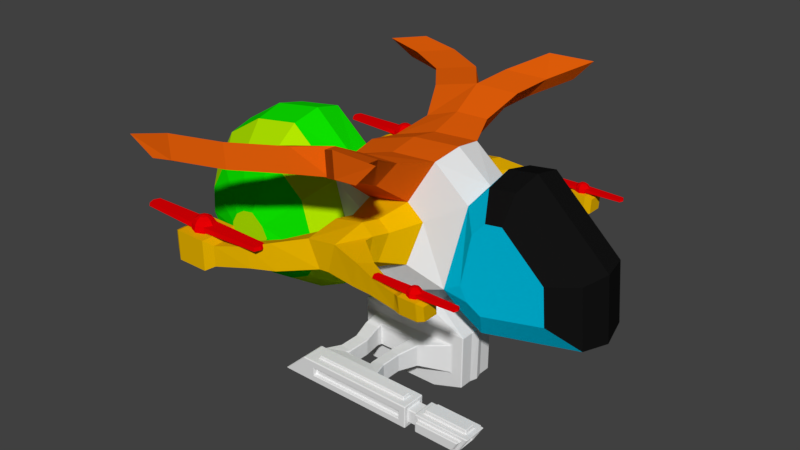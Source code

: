 # Source: DroneBot.blend  (saved by Blender 2.79.0; exported with 4.5.12 LTS)
import bpy
from mathutils import Matrix  # noqa: F401  (used for matrix-valued properties, if any)

bpy.ops.wm.read_factory_settings(use_empty=True)
scene = bpy.context.scene
scene.name = 'Scene'

# ---- collections
col_collection_1 = bpy.data.collections.new('Collection 1'); scene.collection.children.link(col_collection_1)

# ---- materials (node trees are filled in below, after node groups)
mat_propellers = bpy.data.materials.new('Propellers')
mat_propellers.alpha_threshold = 0.0
mat_propellers.use_transparent_shadow = False
mat_propellers.diffuse_color = (0.8, 0.0, 0.001383, 1.0)
mat_propellers.roughness = 0.5
mat_body = bpy.data.materials.new('Body')
mat_body.alpha_threshold = 0.0
mat_body.use_transparent_shadow = False
mat_body.roughness = 0.5
mat_body.line_color = (0.0, 0.0, 0.0, 1.0)
mat_wings = bpy.data.materials.new('Wings')
mat_wings.alpha_threshold = 0.0
mat_wings.use_transparent_shadow = False
mat_wings.diffuse_color = (0.8, 0.1181, 0.00326, 1.0)
mat_wings.roughness = 0.5
mat_arms = bpy.data.materials.new('Arms')
mat_arms.alpha_threshold = 0.0
mat_arms.use_transparent_shadow = False
mat_arms.diffuse_color = (0.8, 0.4512, 0.0, 1.0)
mat_arms.roughness = 0.5
mat_stripes = bpy.data.materials.new('Stripes')
mat_stripes.alpha_threshold = 0.0
mat_stripes.use_transparent_shadow = False
mat_stripes.diffuse_color = (0.4439, 0.8, 0.0, 1.0)
mat_stripes.roughness = 0.5
mat_butt = bpy.data.materials.new('Butt')
mat_butt.alpha_threshold = 0.0
mat_butt.use_transparent_shadow = False
mat_butt.diffuse_color = (0.004463, 0.8, 0.0, 1.0)
mat_butt.roughness = 0.5
mat_vizor = bpy.data.materials.new('Vizor')
mat_vizor.alpha_threshold = 0.0
mat_vizor.use_transparent_shadow = False
mat_vizor.diffuse_color = (0.007194, 0.007194, 0.007194, 1.0)
mat_vizor.roughness = 0.5
mat_head = bpy.data.materials.new('Head')
mat_head.alpha_threshold = 0.0
mat_head.use_transparent_shadow = False
mat_head.diffuse_color = (0.0, 0.538, 0.8, 1.0)
mat_head.roughness = 0.5

# ---- material node trees

# ---- world
world_world = bpy.data.worlds.new('World'); scene.world = world_world
world_world.color = (0.05088, 0.05088, 0.05088)
world_world.use_sun_shadow = False
world_world.sun_shadow_jitter_overblur = 0.0
world_world.cycles.sampling_method = 'MANUAL'

# ---- meshes
me_sphere = bpy.data.meshes.new('Sphere')
me_sphere.from_pydata([(-6.494e-09, 0.0477, -2.648e-09), (-1.183e-08, -0.002299, 0.05), (0.01353, 0.01123, 0.04619), (0.025, 0.0227, 0.03536), (0.03266, 0.03036, 0.01913), (0.03536, 0.03306, -2.648e-09), (0.03266, 0.03036, -0.01913), (0.01913, -0.002299, 0.04619), (0.03536, -0.002299, 0.03536), (0.04619, -0.002299, 0.01913), (0.05, -0.002299, -2.648e-09), (0.04619, -0.002299, -0.01913), (0.01353, -0.01583, 0.04619), (0.025, -0.0273, 0.03536), (0.03266, -0.03496, 0.01913), (0.03536, -0.03765, -2.648e-09), (0.03266, -0.03496, -0.01913), (-5.872e-09, -0.02143, 0.04619), (-5.872e-09, -0.03765, 0.03536), (-4.382e-09, -0.04849, 0.01913), (-5.872e-09, -0.0523, -2.648e-09), (-4.382e-09, -0.04849, -0.01913), (-6.617e-09, 0.01684, 0.04619), (-7.362e-09, 0.03306, 0.03536), (-8.852e-09, 0.04389, 0.01913), (-8.852e-09, 0.04389, -0.01913), (0.03266, 0.03036, 0.01913), (0.03536, 0.03306, -2.648e-09), (0.04619, -0.002299, 0.01913), (0.05, -0.002299, -2.648e-09), (0.2999, 0.0001194, 0.0179), (0.3029, 0.0001194, 0.003045), (0.2894, -0.02524, 0.0179), (0.2915, -0.02733, 0.003045), (0.2894, 0.02547, 0.0179), (0.2915, 0.02756, 0.003045), (0.2999, 0.0001194, 0.0179), (0.3029, 0.0001194, 0.003045)], [], [(25, 0, 5, 6), (24, 23, 3, 4), (22, 1, 2), (0, 24, 4, 5), (23, 22, 2, 3), (2, 1, 7), (9, 10, 29, 28), (3, 2, 7, 8), (6, 5, 10, 11), (4, 3, 8, 9), (14, 15, 33, 32), (8, 7, 12, 13), (11, 10, 15, 16), (9, 8, 13, 14), (7, 1, 12), (16, 15, 20, 21), (14, 13, 18, 19), (12, 1, 17), (15, 14, 19, 20), (13, 12, 17, 18), (10, 9, 30, 31), (4, 9, 28, 26), (5, 4, 26, 27), (10, 5, 27, 29), (31, 30, 32, 33), (35, 34, 36, 37), (26, 28, 36, 34), (28, 29, 37, 36), (15, 10, 31, 33), (29, 27, 35, 37), (27, 26, 34, 35), (9, 14, 32, 30)])
me_sphere.materials.append(mat_propellers)
me_sphere.use_remesh_preserve_volume = False
me_sphere.use_remesh_preserve_attributes = False
me_sphere.use_mirror_vertex_groups = False
me_sphere.update()
me_plane_001 = bpy.data.meshes.new('Plane.001')
me_plane_001.from_pydata([(-0.1387, 0.4014, 2.978e-08), (0.1387, 0.4014, 2.978e-08), (-0.1387, 0.6639, 1.678e-08), (0.1387, 0.6639, 1.678e-08), (-0.4243, 0.7832, 2.608e-08), (0.4243, 0.7832, 2.608e-08), (-0.426, 1.169, 5.612e-08), (0.4226, 1.169, 5.612e-08), (-0.3774, 1.245, 6.205e-08), (0.1873, 1.245, 6.205e-08), (-0.1343, 0.6639, 0.05379), (-0.1343, 0.4014, 0.05379), (0.1329, 0.4014, 0.05379), (0.1329, 0.6639, 0.05379), (0.4081, 0.7832, 0.05379), (-0.4095, 0.7832, 0.05379), (0.4064, 1.169, 0.05379), (-0.4111, 1.169, 0.05379), (0.1797, 1.245, 0.05379), (-0.3643, 1.245, 0.05379), (-0.07265, 0.6639, 0.1115), (-0.07265, 0.4014, 0.1115), (0.07123, 0.4014, 0.1115), (0.07123, 0.6639, 0.1115), (0.04503, 0.8934, 0.2156), (-0.2239, 0.8934, 0.2156), (0.04429, 1.058, 0.2156), (-0.2246, 1.058, 0.2156), (0.1797, 1.245, 0.1514), (-0.3643, 1.245, 0.1514), (0.4081, 0.7832, 0.1514), (-0.4095, 0.7832, 0.1514), (0.4064, 1.169, 0.1514), (-0.4111, 1.169, 0.1514), (0.1285, 0.8947, 0.2647), (-0.3257, 0.8947, 0.2647), (0.1276, 1.057, 0.2647), (-0.3266, 1.057, 0.2647), (0.08587, 0.9099, 0.4097), (-0.2832, 0.9099, 0.4097), (0.08511, 1.042, 0.4097), (-0.284, 1.042, 0.4097), (0.08587, 0.9099, 0.5578), (-0.2832, 0.9099, 0.5578), (0.08511, 1.042, 0.5578), (-0.284, 1.042, 0.5578), (0.1226, 0.8968, 0.715), (-0.2659, 0.8968, 0.715), (0.001375, 1.039, 0.5957), (-0.1987, 1.039, 0.5957), (0.1226, 0.8968, 0.7792), (-0.2659, 0.8968, 0.7792), (0.1219, 1.002, 0.8331), (-0.2676, 1.002, 0.8331), (0.4876, 0.93, 0.6923), (0.487, 1.026, 0.6923), (0.4876, 0.93, 0.8019), (0.487, 1.026, 0.8019), (0.4339, 0.8986, 0.715), (0.4869, 1.057, 0.6612), (0.4339, 0.8986, 0.7792), (0.4343, 1.004, 0.8331), (0.6021, 0.9149, 0.7061), (0.5821, 1.02, 0.664), (0.6021, 0.9149, 0.7882), (0.5869, 1.015, 0.8303), (0.5599, 0.9305, 0.6923), (0.5593, 1.026, 0.6923), (0.5599, 0.9305, 0.8019), (0.5593, 1.026, 0.8019), (0.9407, 0.9397, 0.6903), (0.8929, 1.022, 0.6903), (0.9407, 0.9397, 0.804), (0.8929, 1.022, 0.804), (0.9118, 0.9167, 0.7061), (0.8667, 1.022, 0.664), (0.9118, 0.9167, 0.7882), (0.864, 1.017, 0.8303), (0.6331, 0.9397, 0.6903), (0.5854, 1.022, 0.6903), (0.6331, 0.9397, 0.804), (0.5854, 1.022, 0.804), (-0.5252, 1.054, 0.6612), (-0.3553, 0.8956, 0.6612), (-0.5252, 1.054, 0.8331), (-0.3553, 0.8956, 0.8331), (0.00199, 0.9132, 0.5957), (-0.1981, 0.9132, 0.5957), (0.1225, 0.9496, 0.8331), (-0.2672, 0.9496, 0.8331), (0.4346, 0.9514, 0.8331), (0.4878, 0.8989, 0.6612), (0.1228, 0.8755, 0.7792), (0.1228, 0.8755, 0.715), (-0.2658, 0.8755, 0.715), (-0.2658, 0.8755, 0.7792), (0.4341, 0.8773, 0.7792), (0.4341, 0.8773, 0.715), (0.5873, 0.9424, 0.8303), (0.5826, 0.9375, 0.664), (0.9062, 0.9442, 0.8303), (0.9145, 0.9395, 0.664), (0.6022, 0.8868, 0.7882), (0.6022, 0.8868, 0.7061), (0.912, 0.8886, 0.7882), (0.912, 0.8886, 0.7061), (0.1226, 0.8968, 0.8331), (-0.3198, 0.8968, 0.8331), (0.1217, 1.055, 0.8331), (-0.3207, 1.055, 0.8331), (0.4878, 0.8989, 0.8331), (0.4869, 1.057, 0.8331), (0.1225, 0.9496, 0.8073), (0.1219, 1.002, 0.8073), (-0.2672, 0.9496, 0.8073), (-0.2676, 1.002, 0.8073), (0.4346, 0.9514, 0.8073), (0.4343, 1.004, 0.8073), (0.56, 0.9147, 0.8303), (0.5592, 1.042, 0.8303), (0.9539, 0.917, 0.8303), (0.8797, 1.044, 0.8303), (0.5873, 0.9424, 0.8615), (0.5869, 1.015, 0.8615), (0.9062, 0.9442, 0.8615), (0.864, 1.017, 0.8615), (0.56, 0.9147, 0.664), (0.5592, 1.042, 0.664), (0.9539, 0.917, 0.664), (0.8797, 1.044, 0.664), (0.5826, 0.9375, 0.6312), (0.5821, 1.02, 0.6312), (0.9145, 0.9395, 0.6312), (0.8667, 1.022, 0.6312), (0.3235, 0.8673, 0.1514), (-0.3257, 0.8673, 0.1514), (0.3226, 1.084, 0.1514), (-0.3266, 1.084, 0.1514), (-0.2239, 0.9031, 0.2553), (-0.2246, 1.049, 0.2553), (0.03485, 1.056, 0.2223), (0.03561, 0.8962, 0.2222), (-0.006007, 1.035, 0.4003), (-0.005411, 0.9165, 0.4003), (-0.1907, 0.9166, 0.4003), (-0.1913, 1.035, 0.4003), (-0.1907, 0.9162, 0.569), (-0.1913, 1.036, 0.569), (-0.006007, 1.036, 0.569), (-0.005411, 0.9162, 0.569), (0.1226, 0.8968, 0.6612), (-0.3198, 0.8968, 0.6612), (0.1217, 1.055, 0.6612), (-0.3207, 1.055, 0.6612)], [], [(0, 2, 3, 1), (2, 4, 5, 3), (4, 6, 7, 5), (6, 8, 9, 7), (16, 18, 28, 32), (10, 11, 21, 20), (18, 19, 29, 28), (15, 10, 20, 31), (1, 3, 13, 12), (6, 4, 15, 17), (4, 2, 10, 15), (9, 8, 19, 18), (2, 0, 11, 10), (7, 9, 18, 16), (0, 1, 12, 11), (5, 7, 16, 14), (3, 5, 14, 13), (8, 6, 17, 19), (21, 22, 23, 20), (20, 23, 30, 31), (137, 135, 35, 37), (33, 32, 28, 29), (11, 12, 22, 21), (14, 16, 32, 30), (13, 14, 30, 23), (19, 17, 33, 29), (12, 13, 23, 22), (17, 15, 31, 33), (134, 135, 31, 30), (137, 136, 32, 33), (136, 134, 30, 32), (135, 137, 33, 31), (34, 36, 40, 38), (142, 143, 149, 148), (134, 136, 36, 34), (148, 149, 86, 48), (41, 39, 43, 45), (49, 48, 86, 87), (37, 35, 39, 41), (49, 87, 146, 147), (147, 146, 144, 145), (145, 144, 138, 139), (38, 40, 44, 42), (139, 138, 25, 27), (150, 152, 59, 91), (42, 44, 152, 150), (27, 25, 24, 26), (45, 43, 151, 153), (90, 61, 117, 116), (46, 58, 97, 93), (109, 153, 82, 84), (152, 153, 109, 108), (55, 57, 69, 67), (50, 51, 95, 92), (152, 108, 111, 59), (61, 52, 113, 117), (55, 54, 91, 59), (56, 57, 111, 110), (57, 55, 59, 111), (54, 56, 110, 91), (127, 119, 121, 129), (54, 55, 67, 66), (56, 54, 66, 68), (57, 56, 68, 69), (127, 126, 66, 67), (118, 119, 69, 68), (119, 127, 67, 69), (126, 118, 68, 66), (72, 70, 78, 80), (101, 99, 130, 132), (62, 74, 105, 103), (98, 100, 124, 122), (71, 70, 128, 129), (72, 73, 121, 120), (73, 71, 129, 121), (70, 72, 120, 128), (78, 79, 81, 80), (73, 72, 80, 81), (71, 73, 81, 79), (70, 71, 79, 78), (82, 83, 85, 84), (107, 109, 84, 85), (153, 151, 83, 82), (151, 107, 85, 83), (46, 47, 151, 150), (51, 50, 106, 107), (47, 51, 107, 151), (60, 58, 91, 110), (58, 46, 150, 91), (50, 60, 110, 106), (94, 93, 92, 95), (92, 93, 97, 96), (51, 47, 94, 95), (47, 46, 93, 94), (60, 50, 92, 96), (58, 60, 96, 97), (62, 64, 118, 126), (76, 74, 128, 120), (74, 62, 126, 128), (64, 76, 120, 118), (102, 103, 105, 104), (64, 62, 103, 102), (76, 64, 102, 104), (74, 76, 104, 105), (88, 89, 107, 106), (53, 52, 108, 109), (89, 53, 109, 107), (61, 90, 110, 111), (90, 88, 106, 110), (52, 61, 111, 108), (114, 112, 113, 115), (113, 112, 116, 117), (52, 53, 115, 113), (88, 90, 116, 112), (53, 89, 114, 115), (89, 88, 112, 114), (98, 65, 119, 118), (77, 100, 120, 121), (65, 77, 121, 119), (100, 98, 118, 120), (123, 122, 124, 125), (100, 77, 125, 124), (77, 65, 123, 125), (65, 98, 122, 123), (63, 99, 126, 127), (101, 75, 129, 128), (75, 63, 127, 129), (99, 101, 128, 126), (130, 131, 133, 132), (75, 101, 132, 133), (63, 75, 133, 131), (99, 63, 131, 130), (24, 25, 135, 134), (27, 26, 136, 137), (25, 138, 35, 135), (139, 27, 137, 37), (26, 140, 36, 136), (141, 24, 134, 34), (140, 142, 40, 36), (143, 141, 34, 38), (138, 144, 39, 35), (145, 139, 37, 41), (144, 146, 43, 39), (147, 145, 41, 45), (142, 148, 44, 40), (149, 143, 38, 42), (87, 86, 150, 151), (48, 49, 153, 152), (49, 147, 45, 153), (148, 48, 152, 44), (86, 149, 42, 150), (146, 87, 151, 43), (140, 141, 143, 142), (24, 141, 140, 26)])
me_plane_001.use_remesh_preserve_volume = False
me_plane_001.use_remesh_preserve_attributes = False
me_plane_001.use_mirror_vertex_groups = False
me_plane_001.update()
me_plane = bpy.data.meshes.new('Plane')
me_plane.from_pydata([(-0.2051, -0.5308, -2.923e-09), (0.03194, -0.4183, 7.549e-09), (-0.4808, 0.4274, -6.446e-09), (0.2258, 0.566, 5.835e-09), (0.3426, -0.3099, 3.268e-09), (0.4762, 0.369, 2.086e-09), (-0.4287, -0.4214, -8.2e-09), (-0.6116, 0.2147, -1.054e-08), (-0.534, -0.6235, -2.028e-09), (-0.964, 0.5289, -1.45e-08), (-0.7562, -0.7261, -3.183e-08), (-1.332, 0.4702, -2.53e-08), (-1.028, -0.7633, -3.183e-08), (-1.636, 0.2824, -3.715e-08), (-1.327, -0.733, -3.183e-08), (-1.825, -0.03751, -4.942e-08), (-1.704, -0.5807, -6.163e-08), (-1.846, -0.3363, -6.092e-08), (0.401, -0.4631, 3.535e-09), (0.595, 0.5222, 1.819e-09), (0.58, -0.5655, 3.027e-10), (0.7999, 0.5508, -1.641e-09), (1.358, -0.3902, -1.465e-08), (1.321, 0.06539, -1.479e-08), (-0.1968, -0.4978, 0.2844), (0.02514, -0.3925, 0.2844), (-0.4549, 0.3992, 0.212), (0.2066, 0.529, 0.212), (0.3457, -0.2696, 0.2844), (0.4607, 0.3144, 0.212), (-0.4532, -0.3901, 0.212), (-0.6138, 0.1682, 0.212), (-0.5731, -0.601, 0.212), (-0.9763, 0.4765, 0.212), (-0.7815, -0.6971, 0.212), (-1.322, 0.4215, 0.212), (-1.037, -0.732, 0.212), (-1.607, 0.2454, 0.212), (-1.316, -0.7036, 0.212), (-1.783, -0.05454, 0.212), (-1.67, -0.5608, 0.212), (-1.803, -0.333, 0.212), (0.428, -0.4278, 0.212), (0.6063, 0.4776, 0.212), (0.5925, -0.5219, 0.212), (0.7945, 0.5039, 0.212), (1.308, -0.3608, 0.212), (1.273, 0.05784, 0.212), (-0.7542, 0.04548, 0.3975), (-0.6348, -0.3696, 0.3975), (-1.024, 0.2747, 0.3975), (-0.724, -0.5141, 0.3975), (-1.281, 0.2338, 0.3975), (-0.8789, -0.5856, 0.3975), (-1.492, 0.1029, 0.3975), (-1.069, -0.6115, 0.3975), (-1.624, -0.1201, 0.3975), (-1.277, -0.5904, 0.3975), (-1.639, -0.3202, 0.3975), (-1.54, -0.4842, 0.3975), (0.485, -0.1813, 0.3037), (0.5579, 0.1889, 0.3037), (0.5371, -0.2815, 0.3037), (0.6502, 0.2924, 0.3037), (0.6414, -0.3412, 0.3037), (0.7695, 0.309, 0.3037), (1.095, -0.2391, 0.3037), (1.073, 0.0263, 0.3037), (-0.2603, 0.18, 0.2803), (-0.138, -0.245, 0.3728), (-0.03286, -0.1951, 0.3728), (0.05313, 0.2415, 0.2803), (0.119, -0.1369, 0.3728), (0.1735, 0.1398, 0.2803), (-0.3356, 0.07053, 0.2803), (-0.2595, -0.194, 0.2803), (-1.131, -0.3781, 0.5126), (-1.068, -0.3695, 0.5126), (-1.201, -0.1299, 0.5126), (-1.271, -0.1733, 0.5126), (-1.016, -0.3457, 0.5126), (-1.116, -0.1164, 0.5126), (-0.9868, -0.27, 0.5126), (-1.026, -0.1924, 0.5126), (-1.315, -0.2473, 0.5126), (-1.2, -0.3711, 0.5126), (-1.32, -0.2954, 0.5126), (-1.287, -0.3358, 0.5126), (0.1089, 0.5761, 0.4524), (-0.3822, 0.4797, 0.4524), (0.005053, 0.4212, 0.5207), (-0.2372, 0.3737, 0.5207), (0.1724, 0.6978, 0.692), (-0.501, 0.6014, 0.692), (0.02995, 0.5429, 0.7603), (-0.3022, 0.4954, 0.7603), (-0.1289, 0.5368, -2.096e-09), (-0.1336, 0.5689, 0.4524), (-0.1444, 0.518, 0.7603), (-0.1544, 0.6914, 0.692), (-0.1135, 0.398, 0.5207), (-0.1269, 0.504, 0.212), (-0.319, 0.7162, 0.9065), (-0.6656, 0.6262, 0.9065), (-0.309, 0.5427, 0.9065), (-0.4668, 0.5201, 0.9065), (-0.6588, 0.7162, 1.109), (-1.005, 0.6262, 1.109), (-0.6489, 0.5427, 1.109), (-0.8067, 0.5201, 1.109), (0.2673, 0.765, 0.8837), (0.1248, 0.6102, 0.8837), (-0.04954, 0.5852, 0.8837), (-0.0595, 0.7587, 0.8837), (0.494, 0.8842, 1.081), (0.3516, 0.7294, 1.081), (0.1772, 0.7044, 1.06), (0.1673, 0.8779, 1.06), (-1.012, 0.7162, 1.226), (-1.359, 0.6262, 1.242), (-1.002, 0.5427, 1.226), (-1.16, 0.5201, 1.242), (0.05612, 0.1003, 0.4616), (0.01876, -0.08937, 0.525), (-0.0264, 0.17, 0.4616), (-0.08535, -0.1293, 0.525), (-0.1574, -0.1635, 0.525), (-0.2413, 0.1279, 0.4616), (0.4864, 0.04545, 0.9283), (0.4812, 0.03284, 0.8197), (-0.2608, -0.108, 0.6547), (-0.313, 0.0733, 0.6547), (0.03604, 0.1208, 0.6562), (-0.001318, -0.0689, 0.6562), (-0.04648, 0.1381, 0.8389), (-0.1054, -0.06832, 0.8389), (-0.1775, -0.07517, 0.8389), (-0.2613, 0.1091, 0.8389), (-0.001318, -0.0689, 0.5928), (-0.1054, -0.1088, 0.5928), (-0.04648, 0.1905, 0.5928), (0.03604, 0.1208, 0.5928), (-0.313, 0.0733, 0.5928), (-0.2613, 0.1483, 0.5928), (-0.1775, -0.1263, 0.5928), (-0.2608, -0.108, 0.5928), (-0.2407, -0.1285, 0.4616), (-0.2929, 0.05283, 0.4616), (0.4849, -0.06506, 0.9238), (0.4859, -0.06969, 0.8241), (0.5326, -0.06562, 0.9398), (0.5326, 0.06004, 0.9568), (0.5326, -0.06562, 0.803), (0.5326, 0.06004, 0.8138), (0.661, -0.06562, 0.9398), (0.661, 0.06004, 0.9568), (0.661, -0.06562, 0.803), (0.661, 0.06004, 0.8138), (0.7059, -0.05202, 0.9265), (0.7059, 0.04644, 0.9398), (0.7059, -0.05202, 0.8193), (0.7059, 0.04644, 0.8277), (0.1297, -0.06504, 0.875), (0.2711, -0.05455, 0.8954), (0.286, 0.07013, 0.8975), (0.1583, 0.1049, 0.8761), (0.1966, 0.06847, 0.7625), (0.3033, 0.04739, 0.8017), (0.2966, -0.0472, 0.8038), (0.1798, -0.04701, 0.7636), (-0.8462, -0.1879, 0.9043), (-0.8462, -0.1879, 1.088), (-0.8462, -0.04268, 1.088), (-0.8462, -0.04268, 0.9043), (-0.903, -0.2211, 0.8622), (-0.903, -0.2211, 1.13), (-0.903, -0.009503, 1.13), (-0.903, -0.009503, 0.8622), (-1.133, -0.2211, 0.8622), (-1.133, -0.2211, 1.13), (-1.133, -0.009503, 1.13), (-1.133, -0.009503, 0.8622), (-1.207, -0.1807, 0.9134), (-1.207, -0.1807, 1.079), (-1.207, -0.04989, 1.079), (-1.207, -0.04989, 0.9134), (-0.4798, 0.04788, 0.9556), (-0.6256, 0.0002529, 1.018), (-0.6047, -0.1448, 1.018), (-0.438, -0.1336, 0.9556), (-0.5056, 0.01046, 0.8178), (-0.6385, -0.01846, 0.8801), (-0.4795, -0.1162, 0.8178), (-0.6255, -0.1361, 0.8801)], [], [(34, 32, 51, 53), (36, 34, 53, 55), (31, 33, 50, 48), (38, 36, 55, 57), (33, 35, 52, 50), (30, 31, 48, 49), (51, 49, 82, 80), (57, 55, 76, 85), (52, 54, 79, 78), (48, 50, 81, 83), (59, 57, 85, 87), (29, 27, 71, 73), (26, 31, 74, 68), (74, 75, 146, 147), (40, 38, 57, 59), (35, 37, 54, 52), (37, 39, 56, 54), (39, 41, 58, 56), (32, 30, 49, 51), (29, 28, 60, 61), (45, 43, 63, 65), (44, 46, 66, 64), (20, 22, 46, 44), (3, 96, 101, 27), (12, 10, 34, 36), (23, 21, 45, 47), (7, 9, 33, 31), (4, 18, 42, 28), (8, 6, 30, 32), (19, 5, 29, 43), (1, 4, 28, 25), (13, 15, 39, 37), (5, 3, 27, 29), (14, 12, 36, 38), (9, 11, 35, 33), (18, 20, 44, 42), (17, 16, 40, 41), (10, 8, 32, 34), (21, 19, 43, 45), (2, 7, 31, 26), (15, 17, 41, 39), (0, 1, 25, 24), (22, 23, 47, 46), (6, 0, 24, 30), (16, 14, 38, 40), (11, 13, 37, 35), (41, 40, 59, 58), (61, 60, 62, 63), (63, 62, 64, 65), (65, 64, 66, 67), (28, 42, 62, 60), (47, 45, 65, 67), (46, 47, 67, 66), (42, 44, 64, 62), (43, 29, 61, 63), (75, 69, 126, 146), (72, 73, 122, 123), (73, 71, 124, 122), (28, 29, 73, 72), (30, 24, 69, 75), (31, 30, 75, 74), (146, 126, 144, 145), (71, 27, 88, 90), (85, 84, 86, 87), (76, 79, 84, 85), (77, 78, 79, 76), (80, 81, 78, 77), (82, 83, 81, 80), (58, 59, 87, 86), (50, 52, 78, 81), (55, 53, 77, 76), (53, 51, 80, 77), (56, 58, 86, 84), (49, 48, 83, 82), (54, 56, 84, 79), (90, 88, 92, 94), (26, 68, 91, 89), (27, 101, 97, 88), (68, 100, 91), (99, 98, 112, 113), (91, 100, 98, 95), (89, 91, 95, 93), (88, 97, 99, 92), (103, 105, 109, 107), (98, 100, 90, 94), (97, 101, 26, 89), (101, 96, 2, 26), (100, 68, 71, 90), (99, 97, 89, 93), (98, 99, 102, 104), (93, 95, 105, 103), (99, 93, 103, 102), (95, 98, 104, 105), (107, 109, 121, 119), (102, 103, 107, 106), (104, 102, 106, 108), (105, 104, 108, 109), (113, 112, 116, 117), (92, 99, 113, 110), (94, 92, 110, 111), (98, 94, 111, 112), (114, 117, 116, 115), (112, 111, 115, 116), (110, 113, 117, 114), (111, 110, 114, 115), (120, 118, 119, 121), (106, 107, 119, 118), (108, 106, 118, 120), (109, 108, 120, 121), (168, 167, 129, 149), (128, 148, 150, 151), (122, 124, 140, 141), (123, 122, 141, 138), (28, 72, 70, 25), (69, 24, 25, 70), (141, 140, 134, 132), (143, 142, 131, 137), (144, 139, 135, 136), (140, 143, 137, 134), (139, 138, 133, 135), (188, 187, 172, 171), (164, 163, 148, 128), (136, 135, 134, 137), (127, 147, 142, 143), (147, 146, 145, 142), (125, 123, 138, 139), (124, 127, 143, 140), (126, 125, 139, 144), (142, 145, 130, 131), (145, 144, 136, 130), (138, 141, 132, 133), (68, 74, 147, 127), (69, 70, 125, 126), (71, 68, 127, 124), (70, 72, 123, 125), (167, 164, 128, 129), (163, 168, 149, 148), (153, 151, 155, 157), (148, 149, 152, 150), (129, 128, 151, 153), (149, 129, 153, 152), (154, 156, 160, 158), (152, 153, 157, 156), (150, 152, 156, 154), (151, 150, 154, 155), (159, 158, 160, 161), (155, 154, 158, 159), (157, 155, 159, 161), (156, 157, 161, 160), (135, 133, 169, 162), (162, 169, 168, 163), (132, 134, 165, 166), (166, 165, 164, 167), (134, 135, 162, 165), (165, 162, 163, 164), (133, 132, 166, 169), (169, 166, 167, 168), (170, 171, 175, 174), (187, 191, 173, 172), (191, 193, 170, 173), (193, 188, 171, 170), (175, 176, 180, 179), (171, 172, 176, 175), (172, 173, 177, 176), (173, 170, 174, 177), (181, 178, 182, 185), (176, 177, 181, 180), (177, 174, 178, 181), (174, 175, 179, 178), (183, 184, 185, 182), (178, 179, 183, 182), (179, 180, 184, 183), (180, 181, 185, 184), (130, 136, 189, 192), (192, 189, 188, 193), (131, 130, 192, 190), (190, 192, 193, 191), (137, 131, 190, 186), (186, 190, 191, 187), (136, 137, 186, 189), (189, 186, 187, 188)])
me_plane.polygons.foreach_set('material_index', [3, 3, 3, 3, 3, 3, 4, 4, 4, 4, 4, 0, 0, 2, 3, 3, 3, 3, 3, 6, 5, 6, 6, 1, 4, 5, 4, 6, 4, 6, 0, 4, 0, 4, 4, 6, 4, 4, 5, 0, 4, 0, 5, 0, 4, 4, 3, 6, 6, 6, 6, 5, 5, 6, 6, 2, 2, 2, 0, 0, 0, 2, 1, 3, 3, 3, 3, 3, 4, 4, 4, 4, 4, 4, 4, 1, 1, 1, 1, 1, 1, 1, 1, 1, 1, 1, 1, 1, 1, 1, 1, 1, 1, 1, 1, 1, 1, 1, 1, 1, 1, 1, 1, 1, 1, 1, 1, 1, 1, 2, 2, 2, 2, 0, 0, 2, 2, 2, 2, 2, 2, 2, 2, 2, 2, 2, 2, 2, 2, 2, 2, 2, 2, 2, 2, 2, 2, 2, 2, 2, 2, 2, 2, 2, 2, 2, 2, 2, 2, 2, 2, 2, 2, 2, 2, 2, 2, 2, 2, 2, 2, 2, 2, 2, 2, 2, 2, 2, 2, 2, 2, 2, 2, 2, 2, 2, 2, 2, 2, 2, 2])
me_plane.materials.append(mat_body)
me_plane.materials.append(mat_wings)
me_plane.materials.append(mat_arms)
me_plane.materials.append(mat_stripes)
me_plane.materials.append(mat_butt)
me_plane.materials.append(mat_vizor)
me_plane.materials.append(mat_head)
me_plane.use_remesh_preserve_volume = False
me_plane.use_remesh_preserve_attributes = False
me_plane.use_mirror_vertex_groups = False
me_plane.update()
me_sphere_001 = bpy.data.meshes.new('Sphere.001')
me_sphere_001.from_pydata([(-6.494e-09, 0.0477, -2.648e-09), (-1.183e-08, -0.002299, 0.05), (0.01353, 0.01123, 0.04619), (0.025, 0.0227, 0.03536), (0.03266, 0.03036, 0.01913), (0.03536, 0.03306, -2.648e-09), (0.03266, 0.03036, -0.01913), (0.01913, -0.002299, 0.04619), (0.03536, -0.002299, 0.03536), (0.04619, -0.002299, 0.01913), (0.05, -0.002299, -2.648e-09), (0.04619, -0.002299, -0.01913), (0.01353, -0.01583, 0.04619), (0.025, -0.0273, 0.03536), (0.03266, -0.03496, 0.01913), (0.03536, -0.03765, -2.648e-09), (0.03266, -0.03496, -0.01913), (-5.872e-09, -0.02143, 0.04619), (-5.872e-09, -0.03765, 0.03536), (-4.382e-09, -0.04849, 0.01913), (-5.872e-09, -0.0523, -2.648e-09), (-4.382e-09, -0.04849, -0.01913), (-6.617e-09, 0.01684, 0.04619), (-7.362e-09, 0.03306, 0.03536), (-8.852e-09, 0.04389, 0.01913), (-8.852e-09, 0.04389, -0.01913), (0.03266, 0.03036, 0.01913), (0.03536, 0.03306, -2.648e-09), (0.04619, -0.002299, 0.01913), (0.05, -0.002299, -2.648e-09), (0.2999, 0.0001194, 0.0179), (0.3029, 0.0001194, 0.003045), (0.2894, -0.02524, 0.0179), (0.2915, -0.02733, 0.003045), (0.2894, 0.02547, 0.0179), (0.2915, 0.02756, 0.003045), (0.2999, 0.0001194, 0.0179), (0.3029, 0.0001194, 0.003045)], [], [(25, 0, 5, 6), (24, 23, 3, 4), (22, 1, 2), (0, 24, 4, 5), (23, 22, 2, 3), (2, 1, 7), (9, 10, 29, 28), (3, 2, 7, 8), (6, 5, 10, 11), (4, 3, 8, 9), (14, 15, 33, 32), (8, 7, 12, 13), (11, 10, 15, 16), (9, 8, 13, 14), (7, 1, 12), (16, 15, 20, 21), (14, 13, 18, 19), (12, 1, 17), (15, 14, 19, 20), (13, 12, 17, 18), (10, 9, 30, 31), (4, 9, 28, 26), (5, 4, 26, 27), (10, 5, 27, 29), (31, 30, 32, 33), (35, 34, 36, 37), (26, 28, 36, 34), (28, 29, 37, 36), (15, 10, 31, 33), (29, 27, 35, 37), (27, 26, 34, 35), (9, 14, 32, 30)])
me_sphere_001.materials.append(mat_propellers)
me_sphere_001.use_remesh_preserve_volume = False
me_sphere_001.use_remesh_preserve_attributes = False
me_sphere_001.use_mirror_vertex_groups = False
me_sphere_001.update()
me_sphere_002 = bpy.data.meshes.new('Sphere.002')
me_sphere_002.from_pydata([(-6.494e-09, 0.0477, -2.648e-09), (-1.183e-08, -0.002299, 0.05), (0.01353, 0.01123, 0.04619), (0.025, 0.0227, 0.03536), (0.03266, 0.03036, 0.01913), (0.03536, 0.03306, -2.648e-09), (0.03266, 0.03036, -0.01913), (0.01913, -0.002299, 0.04619), (0.03536, -0.002299, 0.03536), (0.04619, -0.002299, 0.01913), (0.05, -0.002299, -2.648e-09), (0.04619, -0.002299, -0.01913), (0.01353, -0.01583, 0.04619), (0.025, -0.0273, 0.03536), (0.03266, -0.03496, 0.01913), (0.03536, -0.03765, -2.648e-09), (0.03266, -0.03496, -0.01913), (-5.872e-09, -0.02143, 0.04619), (-5.872e-09, -0.03765, 0.03536), (-4.382e-09, -0.04849, 0.01913), (-5.872e-09, -0.0523, -2.648e-09), (-4.382e-09, -0.04849, -0.01913), (-6.617e-09, 0.01684, 0.04619), (-7.362e-09, 0.03306, 0.03536), (-8.852e-09, 0.04389, 0.01913), (-8.852e-09, 0.04389, -0.01913), (0.03266, 0.03036, 0.01913), (0.03536, 0.03306, -2.648e-09), (0.04619, -0.002299, 0.01913), (0.05, -0.002299, -2.648e-09), (0.2999, 0.0001194, 0.0179), (0.3029, 0.0001194, 0.003045), (0.2894, -0.02524, 0.0179), (0.2915, -0.02733, 0.003045), (0.2894, 0.02547, 0.0179), (0.2915, 0.02756, 0.003045), (0.2999, 0.0001194, 0.0179), (0.3029, 0.0001194, 0.003045)], [], [(25, 0, 5, 6), (24, 23, 3, 4), (22, 1, 2), (0, 24, 4, 5), (23, 22, 2, 3), (2, 1, 7), (9, 10, 29, 28), (3, 2, 7, 8), (6, 5, 10, 11), (4, 3, 8, 9), (14, 15, 33, 32), (8, 7, 12, 13), (11, 10, 15, 16), (9, 8, 13, 14), (7, 1, 12), (16, 15, 20, 21), (14, 13, 18, 19), (12, 1, 17), (15, 14, 19, 20), (13, 12, 17, 18), (10, 9, 30, 31), (4, 9, 28, 26), (5, 4, 26, 27), (10, 5, 27, 29), (31, 30, 32, 33), (35, 34, 36, 37), (26, 28, 36, 34), (28, 29, 37, 36), (15, 10, 31, 33), (29, 27, 35, 37), (27, 26, 34, 35), (9, 14, 32, 30)])
me_sphere_002.materials.append(mat_propellers)
me_sphere_002.use_remesh_preserve_volume = False
me_sphere_002.use_remesh_preserve_attributes = False
me_sphere_002.use_mirror_vertex_groups = False
me_sphere_002.update()
me_sphere_003 = bpy.data.meshes.new('Sphere.003')
me_sphere_003.from_pydata([(-6.494e-09, 0.0477, -2.648e-09), (-1.183e-08, -0.002299, 0.05), (0.01353, 0.01123, 0.04619), (0.025, 0.0227, 0.03536), (0.03266, 0.03036, 0.01913), (0.03536, 0.03306, -2.648e-09), (0.03266, 0.03036, -0.01913), (0.01913, -0.002299, 0.04619), (0.03536, -0.002299, 0.03536), (0.04619, -0.002299, 0.01913), (0.05, -0.002299, -2.648e-09), (0.04619, -0.002299, -0.01913), (0.01353, -0.01583, 0.04619), (0.025, -0.0273, 0.03536), (0.03266, -0.03496, 0.01913), (0.03536, -0.03765, -2.648e-09), (0.03266, -0.03496, -0.01913), (-5.872e-09, -0.02143, 0.04619), (-5.872e-09, -0.03765, 0.03536), (-4.382e-09, -0.04849, 0.01913), (-5.872e-09, -0.0523, -2.648e-09), (-4.382e-09, -0.04849, -0.01913), (-6.617e-09, 0.01684, 0.04619), (-7.362e-09, 0.03306, 0.03536), (-8.852e-09, 0.04389, 0.01913), (-8.852e-09, 0.04389, -0.01913), (0.03266, 0.03036, 0.01913), (0.03536, 0.03306, -2.648e-09), (0.04619, -0.002299, 0.01913), (0.05, -0.002299, -2.648e-09), (0.2999, 0.0001194, 0.0179), (0.3029, 0.0001194, 0.003045), (0.2894, -0.02524, 0.0179), (0.2915, -0.02733, 0.003045), (0.2894, 0.02547, 0.0179), (0.2915, 0.02756, 0.003045), (0.2999, 0.0001194, 0.0179), (0.3029, 0.0001194, 0.003045)], [], [(25, 0, 5, 6), (24, 23, 3, 4), (22, 1, 2), (0, 24, 4, 5), (23, 22, 2, 3), (2, 1, 7), (9, 10, 29, 28), (3, 2, 7, 8), (6, 5, 10, 11), (4, 3, 8, 9), (14, 15, 33, 32), (8, 7, 12, 13), (11, 10, 15, 16), (9, 8, 13, 14), (7, 1, 12), (16, 15, 20, 21), (14, 13, 18, 19), (12, 1, 17), (15, 14, 19, 20), (13, 12, 17, 18), (10, 9, 30, 31), (4, 9, 28, 26), (5, 4, 26, 27), (10, 5, 27, 29), (31, 30, 32, 33), (35, 34, 36, 37), (26, 28, 36, 34), (28, 29, 37, 36), (15, 10, 31, 33), (29, 27, 35, 37), (27, 26, 34, 35), (9, 14, 32, 30)])
me_sphere_003.materials.append(mat_propellers)
me_sphere_003.use_remesh_preserve_volume = False
me_sphere_003.use_remesh_preserve_attributes = False
me_sphere_003.use_mirror_vertex_groups = False
me_sphere_003.update()

# ---- objects
ob_propeller = bpy.data.objects.new('Propeller', me_sphere)
ob_gun = bpy.data.objects.new('Gun', me_plane_001)
ob_drone = bpy.data.objects.new('Drone', me_plane)
ob_propeller_001 = bpy.data.objects.new('Propeller.001', me_sphere_001)
ob_propeller_002 = bpy.data.objects.new('Propeller.002', me_sphere_002)
ob_propeller_003 = bpy.data.objects.new('Propeller.003', me_sphere_003)

# ---- transforms, parenting, visibility, modifiers, constraints
ob_propeller.location = (0.601, 0.8844, 0.07193)
ob_propeller.lineart.crease_threshold = 0.0
_m = ob_propeller.modifiers.new('Mirror', 'MIRROR')
ob_gun.location = (0.0, 0.0, 0.1094)
ob_gun.rotation_euler = (-1.571, -0.0, 0.0)
ob_gun.lineart.crease_threshold = 0.0
_m = ob_gun.modifiers.new('Mirror', 'MIRROR')
_m.use_axis = (False, False, True)
_m.merge_threshold = 0.01
_m = ob_gun.modifiers.new('Bevel', 'BEVEL')
_m.spread = 0.0
ob_drone.location = (0.0, 0.0, 0.0)
ob_drone.rotation_euler = (1.571, -0.0, 0.0)
ob_drone.lineart.crease_threshold = 0.0
_m = ob_drone.modifiers.new('Mirror', 'MIRROR')
_m.use_axis = (False, False, True)
ob_propeller_001.location = (-1.022, 0.9981, 0.004028)
ob_propeller_001.scale = (1.699, 1.699, 1.699)
ob_propeller_001.lineart.crease_threshold = 0.0
_m = ob_propeller_001.modifiers.new('Mirror', 'MIRROR')
ob_propeller_002.location = (-1.022, -0.9981, 0.004028)
ob_propeller_002.scale = (1.699, 1.699, 1.699)
ob_propeller_002.lineart.crease_threshold = 0.0
_m = ob_propeller_002.modifiers.new('Mirror', 'MIRROR')
ob_propeller_003.location = (0.601, -0.8844, 0.07193)
ob_propeller_003.lineart.crease_threshold = 0.0
_m = ob_propeller_003.modifiers.new('Mirror', 'MIRROR')

# ---- collection membership
col_collection_1.objects.link(ob_propeller)
col_collection_1.objects.link(ob_gun)
col_collection_1.objects.link(ob_drone)
col_collection_1.objects.link(ob_propeller_001)
col_collection_1.objects.link(ob_propeller_002)
col_collection_1.objects.link(ob_propeller_003)

# ---- scene / render settings (as saved in the file)
scene.frame_start = 1; scene.frame_end = 250; scene.frame_set(1)
scene.render.engine = 'BLENDER_EEVEE_NEXT'
scene.render.resolution_percentage = 50
scene.render.dither_intensity = 0.0
scene.cycles.use_denoising = False
scene.cycles.samples = 128
scene.cycles.sampling_pattern = 'TABULATED_SOBOL'
scene.cycles.use_adaptive_sampling = False
scene.cycles.use_light_tree = False
scene.cycles.blur_glossy = 0.0
scene.cycles.sample_clamp_indirect = 0.0
scene.view_settings.view_transform = 'Standard'
bpy.context.view_layer.update()

# ---- added for rendering (the .blend has no active camera and no usable light): camera, sun
cam_auto = bpy.data.cameras.new('AutoCamera')
cam_auto.lens = 50.0
cam_auto.sensor_width = 36.0
cam_auto.clip_end = 1000.0
ob_auto_camera = bpy.data.objects.new('AutoCamera', cam_auto)
scene.collection.objects.link(ob_auto_camera)
ob_auto_camera.location = (3.94688, -5.02903, 3.22716)
ob_auto_camera.rotation_euler = (1.09748, -7.21219e-08, 0.694738)
scene.camera = ob_auto_camera
light_auto_sun = bpy.data.lights.new('AutoSun', 'SUN')
light_auto_sun.energy = 3.0
light_auto_sun.angle = 0.0523599
ob_auto_sun = bpy.data.objects.new('AutoSun', light_auto_sun)
scene.collection.objects.link(ob_auto_sun)
ob_auto_sun.rotation_euler = (0.872665, 0.174533, 0.523599)
bpy.context.view_layer.update()
